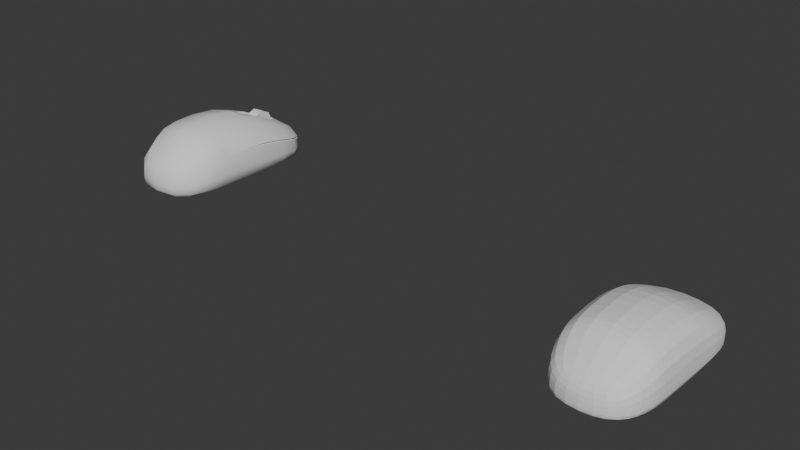# Source: mys.blend  (saved by Blender 4.2.66; exported with 4.5.12 LTS)
import bpy
from mathutils import Matrix  # noqa: F401  (used for matrix-valued properties, if any)

bpy.ops.wm.read_factory_settings(use_empty=True)
scene = bpy.context.scene
scene.name = 'Scene'

# ---- collections
col_collection = bpy.data.collections.new('Collection'); scene.collection.children.link(col_collection)
col_backups = bpy.data.collections.new('backups'); scene.collection.children.link(col_backups)

# ---- world
world_world = bpy.data.worlds.new('World'); scene.world = world_world
world_world.use_nodes = True; world_world.node_tree.nodes.clear()
_N = world_world.node_tree.nodes; _L = world_world.node_tree.links
n0 = _N.new('ShaderNodeOutputWorld'); n0.name = 'World Output'; n0.location = (300, 300)
n1 = _N.new('ShaderNodeBackground'); n1.name = 'Background'; n1.location = (10, 300)
n1.inputs[0].default_value = (0.05088, 0.05088, 0.05088, 1.0)
_L.new(n1.outputs[0], n0.inputs[0])
n0.is_active_output = True
world_world.color = (0.05088, 0.05088, 0.05088)
world_world.sun_shadow_jitter_overblur = 0.0

# ---- meshes
me_cube_001 = bpy.data.meshes.new('Cube.001')
me_cube_001.from_pydata([(-0.01287, -0.0442, 0.001166), (-0.01076, -0.0442, 0.01743), (-0.01415, 0.05354, 0.001166), (-0.01183, 0.05354, 0.0163), (0.01287, -0.0442, 0.001166), (0.01076, -0.0442, 0.01743), (0.01415, 0.05354, 0.001166), (0.01183, 0.05354, 0.0163), (-0.01386, -0.04586, 0.006802), (-0.01524, 0.05456, 0.006781), (0.01524, 0.05456, 0.006781), (0.01386, -0.04586, 0.006802), (-0.0227, -0.01464, 0.0006995), (-0.01897, -0.01464, 0.03234), (0.0227, -0.01464, 0.0006995), (0.01897, -0.01464, 0.03234), (0.02846, -0.01464, 0.009825), (-0.02846, -0.01464, 0.009825), (-0.01982, 0.01661, 0.0307), (0.02371, 0.01661, 0.0006995), (-0.02973, 0.01661, 0.009497), (-0.02371, 0.01661, 0.0006995), (0.01982, 0.01661, 0.0307), (0.02973, 0.01661, 0.009497), (-0.01894, 0.04212, 0.02159), (0.02266, 0.04212, 0.0006995), (-0.02841, 0.04212, 0.007675), (-0.02266, 0.04212, 0.0006995), (0.01894, 0.04212, 0.02159), (0.02841, 0.04212, 0.007675), (-0.02076, -0.03093, 0.0006995), (0.01736, -0.03093, 0.02722), (0.02604, -0.03093, 0.008801), (-0.01736, -0.03093, 0.02722), (0.02076, -0.03093, 0.0006995), (-0.02604, -0.03093, 0.008801), (-0.01778, -0.0388, 0.0007793), (-0.01334, -0.04558, 0.01245), (-0.01632, 0.04982, 0.01841), (-0.01467, 0.05438, 0.002919), (-1.601e-10, 0.05421, 0.0008592), (-0.0223, 0.04934, 0.01313), (0.01467, 0.05438, 0.002919), (0.01952, 0.04982, 0.0007793), (0.01486, -0.0388, 0.02195), (0.01334, -0.04558, 0.002922), (-2.328e-10, -0.04529, 0.0008592), (-4.802e-10, -0.04529, 0.01762), (-0.01334, -0.04558, 0.002922), (-0.02603, 0.04181, 0.01498), (-0.0264, 0.04175, 0.01418), (0.01334, -0.04558, 0.01245), (-3.347e-10, -0.04835, 0.006454), (0.02221, -0.03902, 0.007748), (-3.783e-10, 0.05609, 0.006693), (-0.02439, 0.04995, 0.00707), (-0.02325, 0.0, 0.0006995), (-0.01846, -0.02391, 0.03067), (0.02208, -0.02391, 0.0006995), (0.01944, -4.657e-10, 0.03258), (0.02916, 4.657e-10, 0.009873), (-0.02769, -0.02391, 0.009491), (-0.02728, -0.01464, 0.003239), (0.02728, -0.01464, 0.003239), (-5.821e-11, -0.01464, 0.03638), (-5.821e-11, -0.01464, 0.0), (0.02728, -0.01464, 0.02143), (-0.02728, -0.01464, 0.02143), (-0.01944, 4.657e-10, 0.03258), (0.02325, 9.313e-10, 0.0006995), (-0.02916, 4.657e-10, 0.009873), (-0.02374, 0.03097, 0.0006995), (0.01985, 0.03097, 0.02634), (0.02977, 0.03097, 0.008626), (-0.0003693, 0.04931, 0.01896), (-2.328e-10, 0.01661, -1.863e-09), (-2.91e-10, 0.01661, 0.0345), (0.02849, 0.01661, 0.003198), (-0.02849, 0.01661, 0.003198), (0.0003794, 0.04931, 0.01895), (-0.01985, 0.03097, 0.02634), (0.02374, 0.03097, 0.0006995), (-0.02977, 0.03097, 0.008626), (-0.01952, 0.04982, 0.0007793), (0.01632, 0.04982, 0.01841), (0.02439, 0.04995, 0.00707), (0.02723, 0.04212, 0.00297), (-2.91e-10, 0.04212, 0.0), (-0.02723, 0.04212, 0.00297), (-0.02798, 4.657e-10, 0.0212), (-0.02208, -0.02391, 0.0006995), (0.01846, -0.02391, 0.03067), (0.02769, -0.02391, 0.009491), (-0.01486, -0.0388, 0.02195), (0.01778, -0.0388, 0.0007793), (-0.02221, -0.03902, 0.007748), (-0.02495, -0.03093, 0.01836), (-0.02495, -0.03093, 0.003111), (0.02495, -0.03093, 0.003111), (-4.075e-10, -0.03093, 0.0305), (-5.239e-10, -0.03093, 0.0), (0.02495, -0.03093, 0.01836), (-0.0277, 4.657e-10, 0.02164), (0.0213, -0.03896, 0.01521), (-4.802e-10, -0.04797, 0.01157), (-3.201e-10, -0.03891, 0.0001079), (-1.019e-10, -0.03891, 0.0243), (-1.601e-10, -0.04797, 0.002848), (0.0213, -0.03896, 0.002995), (-2.037e-10, 0.05585, 0.002878), (-0.02338, 0.04992, 0.00291), (-0.02654, -0.02391, 0.003197), (0.02795, 0.0, 0.003245), (-2.91e-10, 4.657e-10, 0.03666), (0.0, 0.0, 0.0), (0.0277, -9.313e-10, 0.02164), (-0.02654, -0.02391, 0.02043), (0.02798, -9.313e-10, 0.0212), (-2.91e-10, 0.03097, 0.0), (0.02853, 0.03097, 0.003089), (-0.02795, 0.0, 0.003245), (0.02338, 0.04992, 0.00291), (0.0003573, 0.05496, 0.01207), (-2.91e-10, 0.04988, 0.0001079), (-0.0003573, 0.05496, 0.01207), (-0.02853, 0.03097, 0.003089), (-3.496e-10, 0.05504, 0.01123), (-0.0213, -0.03896, 0.01521), (-0.0213, -0.03896, 0.002995), (0.02654, -0.02391, 0.003197), (-2.91e-10, -0.02391, 0.03447), (-3.492e-10, -0.02391, 0.0), (0.02654, -0.02391, 0.02043), (-0.006144, 0.01661, 0.03332), (0.006144, 0.01661, 0.03332), (-0.005872, 0.04212, 0.02327), (0.005872, 0.04212, 0.02327), (-0.006152, 0.03097, 0.02852), (0.006152, 0.03097, 0.02852), (-0.005059, 0.04986, 0.01972), (0.005059, 0.04986, 0.01972), (-0.006144, 0.01604, 0.03201), (-3.054e-10, 0.01604, 0.03319), (-0.005872, 0.04156, 0.02196), (-2.472e-10, 0.04156, 0.02271), (-1.599e-10, 0.03041, 0.02818), (-0.006152, 0.03041, 0.0272), (0.006152, 0.03041, 0.0272), (-0.005059, 0.04929, 0.0184), (-4.218e-10, 0.04932, 0.01899), (0.005059, 0.04929, 0.0184), (0.006144, 0.01604, 0.03201), (0.005872, 0.04156, 0.02196), (-0.00357, 0.04633, 0.02064), (0.00357, 0.04633, 0.02064), (-0.00357, 0.04384, 0.01463), (0.00357, 0.04384, 0.01463), (-0.00357, 0.03783, 0.01214), (0.00357, 0.03783, 0.01214), (-0.00357, 0.03182, 0.01463), (0.00357, 0.03182, 0.01463), (-0.00357, 0.02933, 0.02064), (0.00357, 0.02933, 0.02064), (-0.00357, 0.03182, 0.02665), (0.00357, 0.03182, 0.02665), (-0.00357, 0.03783, 0.02914), (0.00357, 0.03783, 0.02914), (-0.00357, 0.04384, 0.02665), (0.00357, 0.04384, 0.02665), (-0.0003696, 0.05419, 0.01689), (0.0003698, 0.0542, 0.0169), (-0.01447, 0.05433, 0.01249), (-0.0147, 0.05433, 0.0114), (0.01447, 0.05433, 0.01249), (0.0147, 0.05433, 0.0114), (0.02853, 0.01655, 0.01964), (0.02823, 0.01661, 0.02075), (-0.02823, 0.01661, 0.02075), (-0.02853, 0.01655, 0.01964), (0.02729, 0.04206, 0.01418), (0.02691, 0.04212, 0.01523), (-0.02729, 0.04206, 0.01418), (-0.02691, 0.04212, 0.01523), (-0.02306, 0.04991, 0.01338), (-0.02345, 0.04986, 0.01233), (-0.0003694, 0.05572, 0.01232), (0.0003694, 0.05572, 0.01232), (-3.414e-10, 0.0558, 0.01123), (0.02824, 0.03097, 0.01811), (0.02858, 0.03091, 0.01703), (0.0003693, 0.04988, 0.02026), (-0.0003693, 0.04988, 0.02026), (0.02306, 0.04991, 0.01338), (0.02345, 0.04986, 0.01233), (-0.02824, 0.03097, 0.01811), (-0.02858, 0.03091, 0.01703), (-0.02268, 0.04929, 0.01233), (-0.014, 0.05361, 0.01224), (-0.01422, 0.05362, 0.0114), (-0.0003591, 0.0533, 0.01575), (0.0003802, 0.05331, 0.01576), (0.014, 0.05361, 0.01224), (0.01422, 0.05362, 0.0114), (0.0276, 0.01707, 0.01964), (0.02731, 0.01713, 0.0205), (0.0264, 0.04175, 0.01418), (0.02603, 0.04181, 0.01498), (0.02732, 0.03102, 0.01786), (0.02764, 0.03096, 0.01703), (-0.02731, 0.01713, 0.0205), (-0.0276, 0.01707, 0.01964), (0.0223, 0.04934, 0.01313), (0.02268, 0.04929, 0.01233), (-0.02732, 0.03102, 0.01786), (-0.02764, 0.03096, 0.01703), (1.053e-05, 0.0533, 0.01575), (-3.783e-10, 0.05496, 0.01232)], [], [(115, 59, 15, 66), (82, 195, 181, 26), (9, 172, 187, 54), (173, 7, 84, 192), (55, 184, 172, 9), (170, 190, 140), (171, 3, 169, 185), (10, 174, 193, 85), (32, 101, 103, 53), (101, 31, 44, 103), (103, 44, 5, 51), (53, 103, 51, 11), (11, 51, 104, 52), (51, 5, 47, 104), (104, 47, 1, 37), (52, 104, 37, 8), (30, 100, 105, 36), (100, 34, 94, 105), (105, 94, 4, 46), (36, 105, 46, 0), (31, 99, 106, 44), (99, 33, 93, 106), (106, 93, 1, 47), (44, 106, 47, 5), (4, 45, 107, 46), (45, 11, 52, 107), (107, 52, 8, 48), (46, 107, 48, 0), (34, 98, 108, 94), (98, 32, 53, 108), (108, 53, 11, 45), (94, 108, 45, 4), (2, 39, 109, 40), (39, 9, 54, 109), (109, 54, 10, 42), (40, 109, 42, 6), (27, 88, 110, 83), (88, 26, 55, 110), (110, 55, 9, 39), (83, 110, 39, 2), (30, 97, 111, 90), (97, 35, 61, 111), (111, 61, 17, 62), (90, 111, 62, 12), (19, 77, 112, 69), (77, 23, 60, 112), (112, 60, 16, 63), (69, 112, 63, 14), (134, 76, 113), (133, 18, 68), (113, 68, 13, 64), (59, 113, 64, 15), (21, 75, 114, 56), (75, 19, 69, 114), (114, 69, 14, 65), (56, 114, 65, 12), (177, 18, 80, 194), (73, 189, 175, 23), (117, 115, 66), (67, 13, 68, 102), (35, 96, 116, 61), (96, 33, 57, 116), (116, 57, 13, 67), (61, 116, 67, 17), (194, 80, 24, 182), (85, 193, 179, 29), (176, 22, 59, 115), (23, 175, 117, 60), (27, 87, 118, 71), (87, 25, 81, 118), (118, 81, 19, 75), (71, 118, 75, 21), (216, 122, 126), (135, 24, 80, 137), (137, 80, 18, 133), (136, 140, 150, 152), (25, 86, 119, 81), (86, 29, 73, 119), (119, 73, 23, 77), (81, 119, 77, 19), (12, 62, 120, 56), (62, 17, 70, 120), (120, 70, 20, 78), (56, 120, 78, 21), (67, 102, 89), (20, 178, 195, 82), (102, 68, 18, 177), (6, 42, 121, 43), (42, 10, 85, 121), (121, 85, 29, 86), (43, 121, 86, 25), (191, 169, 139), (3, 38, 139), (139, 38, 24, 135), (76, 134, 151, 142), (2, 40, 123, 83), (40, 6, 43, 123), (123, 43, 25, 87), (83, 123, 87, 27), (188, 72, 22, 176), (54, 187, 174, 10), (180, 28, 72, 188), (29, 179, 189, 73), (21, 78, 125, 71), (78, 20, 82, 125), (125, 82, 26, 88), (71, 125, 88, 27), (192, 84, 28, 180), (70, 89, 178, 20), (182, 24, 38, 183), (26, 181, 184, 55), (8, 37, 127, 95), (37, 1, 93, 127), (127, 93, 33, 96), (95, 127, 96, 35), (0, 48, 128, 36), (48, 8, 95, 128), (128, 95, 35, 97), (36, 128, 97, 30), (14, 63, 129, 58), (63, 16, 92, 129), (129, 92, 32, 98), (58, 129, 98, 34), (15, 64, 130, 91), (64, 13, 57, 130), (130, 57, 33, 99), (91, 130, 99, 31), (12, 65, 131, 90), (65, 14, 58, 131), (131, 58, 34, 100), (90, 131, 100, 30), (16, 66, 132, 92), (66, 15, 91, 132), (132, 91, 31, 101), (92, 132, 101, 32), (84, 140, 136, 28), (137, 133, 141, 146), (72, 138, 134, 22), (134, 138, 147, 151), (28, 136, 138, 72), (186, 170, 7, 173), (84, 7, 140), (7, 170, 140), (183, 38, 3, 171), (133, 68, 113), (76, 133, 113), (134, 113, 59), (22, 134, 59), (152, 144, 145, 147), (147, 145, 142, 151), (150, 79, 149, 144, 152), (149, 74, 148, 143, 144), (145, 146, 141, 142), (144, 143, 146, 145), (133, 76, 142, 141), (135, 137, 146, 143), (139, 135, 143, 148), (138, 136, 152, 147), (153, 154, 156, 155), (155, 156, 158, 157), (157, 158, 160, 159), (159, 160, 162, 161), (161, 162, 164, 163), (163, 164, 166, 165), (156, 154, 168, 166, 164, 162, 160, 158), (165, 166, 168, 167), (167, 168, 154, 153), (153, 155, 157, 159, 161, 163, 165, 167), (178, 89, 210), (194, 182, 49, 213), (185, 169, 199, 124), (181, 195, 214, 50), (170, 186, 122, 200), (188, 176, 204, 207), (195, 178, 210, 214), (175, 189, 208, 203), (187, 172, 198, 126), (189, 179, 205, 208), (177, 194, 213, 209), (171, 185, 124, 197), (192, 180, 206, 211), (183, 171, 197, 41), (169, 3, 139), (60, 117, 66, 16), (17, 67, 89, 70), (49, 41, 196, 50), (198, 196, 41, 197), (197, 124, 126, 198), (215, 216, 124, 199), (202, 126, 122, 201), (210, 89, 102, 209), (206, 207, 208, 205), (203, 208, 207, 204), (215, 149, 79, 200), (201, 211, 212, 202), (205, 212, 211, 206), (209, 213, 214, 210), (50, 214, 213, 49), (102, 177, 209), (174, 187, 126, 202), (169, 191, 74, 199), (186, 173, 201, 122), (182, 183, 41, 49), (190, 170, 200, 79), (173, 192, 211, 201), (176, 115, 204), (184, 181, 50, 196), (117, 175, 203), (193, 174, 202, 212), (172, 184, 196, 198), (179, 193, 212, 205), (180, 188, 207, 206), (148, 74, 191, 139), (150, 140, 190, 79), (199, 74, 149, 215), (200, 122, 216, 215), (124, 216, 126), (204, 115, 117, 203)])
me_cube_001.polygons.foreach_set('use_smooth', [True] * 218)
_k = set([(0, 36), (0, 46), (2, 40), (2, 83), (4, 46), (4, 94), (6, 40), (6, 43), (12, 56), (12, 90), (14, 58), (14, 69), (19, 69), (19, 81), (21, 56), (21, 71), (25, 43), (25, 81), (27, 71), (27, 83), (30, 36), (30, 90), (34, 58), (34, 94), (41, 49), (41, 197), (49, 213), (50, 196), (50, 214), (74, 148), (74, 199), (76, 133), (76, 134), (79, 150), (79, 200), (89, 102), (89, 178), (89, 210), (102, 177), (102, 209), (115, 117), (115, 176), (115, 204), (117, 175), (117, 203), (122, 200), (122, 201), (124, 197), (124, 199), (126, 198), (126, 202), (133, 137), (134, 138), (135, 137), (135, 139), (136, 138), (136, 140), (139, 191), (140, 190), (141, 142), (141, 146), (142, 151), (143, 146), (143, 148), (147, 151), (147, 152), (150, 152), (153, 155), (153, 167), (154, 156), (154, 168), (155, 157), (156, 158), (157, 159), (158, 160), (159, 161), (160, 162), (161, 163), (162, 164), (163, 165), (164, 166), (165, 167), (166, 168), (169, 185), (169, 191), (170, 186), (170, 190), (171, 183), (171, 185), (172, 184), (172, 187), (173, 186), (173, 192), (174, 187), (174, 193), (175, 189), (176, 188), (177, 194), (178, 195), (179, 189), (179, 193), (180, 188), (180, 192), (181, 184), (181, 195), (182, 183), (182, 194), (196, 198), (201, 211), (202, 212), (203, 208), (204, 207), (205, 208), (205, 212), (206, 207), (206, 211), (209, 213), (210, 214)])
me_cube_001.attributes.new('sharp_edge', 'BOOLEAN', 'EDGE').data.foreach_set('value', [ (min(e.vertices), max(e.vertices)) in _k for e in me_cube_001.edges])
_uv = me_cube_001.uv_layers.new(name='UVMap')
_uv.uv.foreach_set('vector', [0.4454, 0.3071, 0.5109, 0.3098, 0.5105, 0.3772, 0.4447, 0.3791, 0.3829, 0.4537, 0.4236, 0.4543, 0.4079, 0.5086, 0.3771, 0.505, 0.3557, 0.5875, 0.3766, 0.5961, 0.352, 0.6648, 0.3307, 0.6576, 0.4998, 0.02688, 0.5188, 0.03972, 0.5026, 0.06376, 0.4627, 0.05713, 0.3694, 0.5427, 0.3939, 0.5502, 0.3766, 0.5961, 0.3557, 0.5875, 0.5721, 0.02439, 0.5792, 0.05076, 0.5561, 0.05534, 0.6636, 0.5617, 0.6826, 0.5489, 0.7359, 0.5642, 0.7283, 0.5871, 0.2434, 0.5875, 0.2225, 0.5961, 0.2052, 0.5502, 0.2297, 0.5427, 0.2228, 0.1573, 0.1778, 0.1521, 0.1974, 0.1107, 0.2317, 0.1181, 0.4482, 0.4628, 0.5025, 0.4546, 0.5001, 0.499, 0.4568, 0.508, 0.4568, 0.508, 0.5001, 0.499, 0.5063, 0.5361, 0.4841, 0.552, 0.2317, 0.1181, 0.1974, 0.1107, 0.22, 0.06333, 0.2457, 0.07126, 0.2457, 0.07126, 0.22, 0.06333, 0.243, 0.001518, 0.2671, 0.008654, 0.4841, 0.552, 0.5063, 0.5361, 0.5524, 0.5579, 0.5391, 0.5871, 0.7029, 0.001518, 0.7162, 0.0307, 0.6701, 0.05255, 0.6479, 0.03661, 0.332, 0.008654, 0.3561, 0.001518, 0.3791, 0.06333, 0.3534, 0.07126, 0.9838, 0.06984, 0.8849, 0.07008, 0.8848, 0.0321, 0.9695, 0.03234, 0.8849, 0.07008, 0.786, 0.07018, 0.8001, 0.03264, 0.8848, 0.0321, 0.8848, 0.0321, 0.8001, 0.03264, 0.8234, 0.006744, 0.8848, 0.001518, 0.9695, 0.03234, 0.8848, 0.0321, 0.8848, 0.001518, 0.9461, 0.006528, 0.5025, 0.4546, 0.584, 0.4691, 0.5687, 0.5159, 0.5001, 0.499, 0.7478, 0.1195, 0.6663, 0.134, 0.6638, 0.08956, 0.7325, 0.07266, 0.7325, 0.07266, 0.6638, 0.08956, 0.6701, 0.05255, 0.7162, 0.0307, 0.5001, 0.499, 0.5687, 0.5159, 0.5524, 0.5579, 0.5063, 0.5361, 0.2733, 0.07769, 0.2635, 0.07422, 0.284, 0.01465, 0.298, 0.02178, 0.2635, 0.07422, 0.2457, 0.07126, 0.2671, 0.008654, 0.284, 0.01465, 0.3151, 0.01465, 0.332, 0.008654, 0.3534, 0.07126, 0.3356, 0.07422, 0.3011, 0.02178, 0.3151, 0.01465, 0.3356, 0.07422, 0.3258, 0.07769, 0.2714, 0.1526, 0.2491, 0.1576, 0.2533, 0.1191, 0.271, 0.1123, 0.2491, 0.1576, 0.2228, 0.1573, 0.2317, 0.1181, 0.2533, 0.1191, 0.2533, 0.1191, 0.2317, 0.1181, 0.2457, 0.07126, 0.2635, 0.07422, 0.271, 0.1123, 0.2533, 0.1191, 0.2635, 0.07422, 0.2733, 0.07769, 0.3276, 0.5821, 0.3371, 0.584, 0.3128, 0.6511, 0.3011, 0.646, 0.3371, 0.584, 0.3557, 0.5875, 0.3307, 0.6576, 0.3128, 0.6511, 0.2864, 0.6511, 0.2684, 0.6576, 0.2434, 0.5875, 0.2621, 0.584, 0.298, 0.646, 0.2864, 0.6511, 0.2621, 0.584, 0.2715, 0.5821, 0.3319, 0.5106, 0.3554, 0.5052, 0.3508, 0.5419, 0.3332, 0.5508, 0.3554, 0.5052, 0.3771, 0.505, 0.3694, 0.5427, 0.3508, 0.5419, 0.3508, 0.5419, 0.3694, 0.5427, 0.3557, 0.5875, 0.3371, 0.584, 0.3332, 0.5508, 0.3508, 0.5419, 0.3371, 0.584, 0.3276, 0.5821, 0.3278, 0.1526, 0.35, 0.1576, 0.3518, 0.1903, 0.3276, 0.1876, 0.35, 0.1576, 0.3764, 0.1573, 0.3815, 0.1902, 0.3518, 0.1903, 0.3518, 0.1903, 0.3815, 0.1902, 0.3845, 0.2339, 0.3525, 0.2342, 0.3276, 0.1876, 0.3518, 0.1903, 0.3525, 0.2342, 0.327, 0.233, 0.2704, 0.3855, 0.2441, 0.3854, 0.2455, 0.3049, 0.2715, 0.3044, 0.2441, 0.3854, 0.213, 0.385, 0.2128, 0.3044, 0.2455, 0.3049, 0.2455, 0.3049, 0.2128, 0.3044, 0.2146, 0.2339, 0.2467, 0.2342, 0.2715, 0.3044, 0.2455, 0.3049, 0.2467, 0.2342, 0.2721, 0.233, 0.5746, 0.2313, 0.6052, 0.232, 0.6055, 0.3141, 0.7384, 0.3573, 0.6718, 0.3566, 0.6747, 0.2788, 0.7693, 0.2745, 0.6747, 0.2788, 0.6742, 0.2114, 0.7641, 0.2032, 0.5109, 0.3098, 0.6055, 0.3141, 0.6003, 0.3854, 0.5105, 0.3772, 0.9982, 0.2963, 0.8853, 0.2964, 0.8851, 0.2173, 0.996, 0.2171, 0.8853, 0.2964, 0.7723, 0.2967, 0.7743, 0.2175, 0.8851, 0.2173, 0.8851, 0.2173, 0.7743, 0.2175, 0.7769, 0.1478, 0.885, 0.1476, 0.996, 0.2171, 0.8851, 0.2173, 0.885, 0.1476, 0.9932, 0.1474, 0.6099, 0.3626, 0.6718, 0.3566, 0.6646, 0.4266, 0.6085, 0.434, 0.2162, 0.4537, 0.1756, 0.4543, 0.1633, 0.3839, 0.213, 0.385, 0.03035, 0.06518, 0.02806, 0.06611, 0.001518, 0.001518, 0.6085, 0.2095, 0.6742, 0.2114, 0.6747, 0.2788, 0.6092, 0.2815, 0.3764, 0.1573, 0.4213, 0.1521, 0.4335, 0.1865, 0.3815, 0.1902, 0.612, 0.1259, 0.6663, 0.134, 0.6708, 0.169, 0.6101, 0.1628, 0.6101, 0.1628, 0.6708, 0.169, 0.6742, 0.2114, 0.6085, 0.2095, 0.3815, 0.1902, 0.4335, 0.1865, 0.4405, 0.2313, 0.3845, 0.2339, 0.6085, 0.434, 0.6646, 0.4266, 0.6601, 0.4841, 0.6114, 0.4906, 0.2297, 0.5427, 0.2052, 0.5502, 0.1913, 0.5086, 0.222, 0.505, 0.4461, 0.226, 0.508, 0.232, 0.5109, 0.3098, 0.4454, 0.3071, 0.213, 0.385, 0.1633, 0.3839, 0.1574, 0.3028, 0.2128, 0.3044, 0.9934, 0.4178, 0.8855, 0.4179, 0.8854, 0.3648, 0.9985, 0.3647, 0.8855, 0.4179, 0.7776, 0.4182, 0.7723, 0.3651, 0.8854, 0.3648, 0.8854, 0.3648, 0.7723, 0.3651, 0.7723, 0.2967, 0.8853, 0.2964, 0.9985, 0.3647, 0.8854, 0.3648, 0.8853, 0.2964, 0.9982, 0.2963, 0.1493, 0.3919, 0.1504, 0.3902, 0.1544, 0.3919, 0.7237, 0.4911, 0.6601, 0.4841, 0.6646, 0.4266, 0.7313, 0.431, 0.7313, 0.431, 0.6646, 0.4266, 0.6718, 0.3566, 0.7384, 0.3573, 0.8599, 0.5418, 0.8612, 0.5011, 0.868, 0.5011, 0.8667, 0.5419, 0.2672, 0.5106, 0.2438, 0.5052, 0.2431, 0.4541, 0.2692, 0.4558, 0.2438, 0.5052, 0.222, 0.505, 0.2162, 0.4537, 0.2431, 0.4541, 0.2431, 0.4541, 0.2162, 0.4537, 0.213, 0.385, 0.2441, 0.3854, 0.2692, 0.4558, 0.2431, 0.4541, 0.2441, 0.3854, 0.2704, 0.3855, 0.327, 0.233, 0.3525, 0.2342, 0.3536, 0.3049, 0.3276, 0.3044, 0.3525, 0.2342, 0.3845, 0.2339, 0.3863, 0.3044, 0.3536, 0.3049, 0.3536, 0.3049, 0.3863, 0.3044, 0.3862, 0.385, 0.355, 0.3854, 0.3276, 0.3044, 0.3536, 0.3049, 0.355, 0.3854, 0.3288, 0.3855, 0.001518, 0.7823, 0.02806, 0.7177, 0.03035, 0.7187, 0.3862, 0.385, 0.4358, 0.3839, 0.4236, 0.4543, 0.3829, 0.4537, 0.6092, 0.2815, 0.6747, 0.2788, 0.6718, 0.3566, 0.6099, 0.3626, 0.2715, 0.5821, 0.2621, 0.584, 0.2483, 0.5419, 0.2659, 0.5508, 0.2621, 0.584, 0.2434, 0.5875, 0.2297, 0.5427, 0.2483, 0.5419, 0.2483, 0.5419, 0.2297, 0.5427, 0.222, 0.505, 0.2438, 0.5052, 0.2659, 0.5508, 0.2483, 0.5419, 0.2438, 0.5052, 0.2672, 0.5106, 0.743, 0.5379, 0.7359, 0.5642, 0.7199, 0.5333, 0.6826, 0.5489, 0.6664, 0.5248, 0.7199, 0.5333, 0.7199, 0.5333, 0.6664, 0.5248, 0.6601, 0.4841, 0.7237, 0.4911, 0.8574, 0.7017, 0.8629, 0.6724, 0.8697, 0.6724, 0.8642, 0.7017, 0.9529, 0.4724, 0.8856, 0.4757, 0.8856, 0.4548, 0.9785, 0.4545, 0.8856, 0.4757, 0.8182, 0.4727, 0.7926, 0.4548, 0.8856, 0.4548, 0.8856, 0.4548, 0.7926, 0.4548, 0.7776, 0.4182, 0.8855, 0.4179, 0.9785, 0.4545, 0.8856, 0.4548, 0.8855, 0.4179, 0.9934, 0.4178, 0.4447, 0.1546, 0.5008, 0.162, 0.508, 0.232, 0.4461, 0.226, 0.2684, 0.6576, 0.2471, 0.6648, 0.2225, 0.5961, 0.2434, 0.5875, 0.4476, 0.09803, 0.4963, 0.1045, 0.5008, 0.162, 0.4447, 0.1546, 0.222, 0.505, 0.1913, 0.5086, 0.1756, 0.4543, 0.2162, 0.4537, 0.3288, 0.3855, 0.355, 0.3854, 0.356, 0.4541, 0.3299, 0.4558, 0.355, 0.3854, 0.3862, 0.385, 0.3829, 0.4537, 0.356, 0.4541, 0.356, 0.4541, 0.3829, 0.4537, 0.3771, 0.505, 0.3554, 0.5052, 0.3299, 0.4558, 0.356, 0.4541, 0.3554, 0.5052, 0.3319, 0.5106, 0.4627, 0.05713, 0.5026, 0.06376, 0.4963, 0.1045, 0.4476, 0.09803, 0.3863, 0.3044, 0.4417, 0.3028, 0.4358, 0.3839, 0.3862, 0.385, 0.6114, 0.4906, 0.6601, 0.4841, 0.6664, 0.5248, 0.6265, 0.5315, 0.3771, 0.505, 0.4079, 0.5086, 0.3939, 0.5502, 0.3694, 0.5427, 0.3534, 0.07126, 0.3791, 0.06333, 0.4017, 0.1107, 0.3674, 0.1181, 0.6479, 0.03661, 0.6701, 0.05255, 0.6638, 0.08956, 0.6206, 0.08059, 0.6206, 0.08059, 0.6638, 0.08956, 0.6663, 0.134, 0.612, 0.1259, 0.3674, 0.1181, 0.4017, 0.1107, 0.4213, 0.1521, 0.3764, 0.1573, 0.3258, 0.07769, 0.3356, 0.07422, 0.3459, 0.1191, 0.3281, 0.1123, 0.3356, 0.07422, 0.3534, 0.07126, 0.3674, 0.1181, 0.3459, 0.1191, 0.3459, 0.1191, 0.3674, 0.1181, 0.3764, 0.1573, 0.35, 0.1576, 0.3281, 0.1123, 0.3459, 0.1191, 0.35, 0.1576, 0.3278, 0.1526, 0.2721, 0.233, 0.2467, 0.2342, 0.2473, 0.1903, 0.2716, 0.1876, 0.2467, 0.2342, 0.2146, 0.2339, 0.2176, 0.1902, 0.2473, 0.1903, 0.2473, 0.1903, 0.2176, 0.1902, 0.2228, 0.1573, 0.2491, 0.1576, 0.2716, 0.1876, 0.2473, 0.1903, 0.2491, 0.1576, 0.2714, 0.1526, 0.5105, 0.3772, 0.6003, 0.3854, 0.5936, 0.4308, 0.507, 0.4196, 0.7641, 0.2032, 0.6742, 0.2114, 0.6708, 0.169, 0.7574, 0.1579, 0.7574, 0.1579, 0.6708, 0.169, 0.6663, 0.134, 0.7478, 0.1195, 0.507, 0.4196, 0.5936, 0.4308, 0.584, 0.4691, 0.5025, 0.4546, 0.9932, 0.1474, 0.885, 0.1476, 0.8849, 0.1035, 0.9902, 0.1032, 0.885, 0.1476, 0.7769, 0.1478, 0.7797, 0.1036, 0.8849, 0.1035, 0.8849, 0.1035, 0.7797, 0.1036, 0.786, 0.07018, 0.8849, 0.07008, 0.9902, 0.1032, 0.8849, 0.1035, 0.8849, 0.07008, 0.9838, 0.06984, 0.2146, 0.2339, 0.1587, 0.2313, 0.1656, 0.1865, 0.2176, 0.1902, 0.4447, 0.3791, 0.5105, 0.3772, 0.507, 0.4196, 0.4463, 0.4258, 0.4463, 0.4258, 0.507, 0.4196, 0.5025, 0.4546, 0.4482, 0.4628, 0.2176, 0.1902, 0.1656, 0.1865, 0.1778, 0.1521, 0.2228, 0.1573, 0.5026, 0.06376, 0.5561, 0.05534, 0.5599, 0.09748, 0.4963, 0.1045, 0.6349, 0.6914, 0.6403, 0.6195, 0.6471, 0.6194, 0.6417, 0.6913, 0.5008, 0.162, 0.5675, 0.1576, 0.5746, 0.2313, 0.508, 0.232, 0.8629, 0.6724, 0.8574, 0.6004, 0.8642, 0.6005, 0.8697, 0.6724, 0.4963, 0.1045, 0.5599, 0.09748, 0.5675, 0.1576, 0.5008, 0.162, 0.5645, 0.001518, 0.5721, 0.02439, 0.5188, 0.03972, 0.4998, 0.02688, 0.5026, 0.06376, 0.5188, 0.03972, 0.5561, 0.05534, 0.5188, 0.03972, 0.5721, 0.02439, 0.5561, 0.05534, 0.6265, 0.5315, 0.6664, 0.5248, 0.6826, 0.5489, 0.6636, 0.5617, 0.7384, 0.3573, 0.6747, 0.2788, 0.7693, 0.2745, 0.769, 0.3566, 0.7384, 0.3573, 0.7693, 0.2745, 0.5746, 0.2313, 0.6055, 0.3141, 0.5109, 0.3098, 0.508, 0.232, 0.5746, 0.2313, 0.5109, 0.3098, 0.44, 0.8007, 0.4118, 0.7991, 0.4118, 0.7401, 0.4414, 0.742, 0.4414, 0.742, 0.4118, 0.7401, 0.4118, 0.6678, 0.4417, 0.6697, 0.4361, 0.8412, 0.4136, 0.8402, 0.4118, 0.8401, 0.4118, 0.7991, 0.44, 0.8007, 0.4118, 0.8401, 0.4101, 0.8402, 0.3876, 0.8412, 0.3837, 0.8007, 0.4118, 0.7991, 0.4118, 0.7401, 0.3823, 0.742, 0.3819, 0.6697, 0.4118, 0.6678, 0.4118, 0.7991, 0.3837, 0.8007, 0.3823, 0.742, 0.4118, 0.7401, 0.6403, 0.6195, 0.6349, 0.5902, 0.6417, 0.5901, 0.6471, 0.6194, 0.6373, 0.75, 0.6349, 0.6914, 0.6417, 0.6913, 0.6441, 0.75, 0.6386, 0.7907, 0.6373, 0.75, 0.6441, 0.75, 0.6455, 0.7907, 0.8574, 0.6004, 0.8599, 0.5418, 0.8667, 0.5419, 0.8642, 0.6005, 0.6842, 0.6521, 0.6502, 0.6521, 0.6502, 0.6211, 0.6842, 0.6211, 0.6842, 0.6211, 0.6502, 0.6211, 0.6502, 0.5901, 0.6842, 0.5901, 0.6842, 0.8379, 0.6502, 0.8379, 0.6502, 0.807, 0.6842, 0.807, 0.6842, 0.807, 0.6502, 0.807, 0.6502, 0.776, 0.6842, 0.776, 0.6842, 0.776, 0.6502, 0.776, 0.6502, 0.745, 0.6842, 0.745, 0.6842, 0.745, 0.6502, 0.745, 0.6502, 0.714, 0.6842, 0.714, 0.3011, 0.6897, 0.3011, 0.7207, 0.2792, 0.7426, 0.2482, 0.7426, 0.2263, 0.7207, 0.2263, 0.6897, 0.2482, 0.6678, 0.2792, 0.6678, 0.6842, 0.714, 0.6502, 0.714, 0.6502, 0.683, 0.6842, 0.683, 0.6842, 0.683, 0.6502, 0.683, 0.6502, 0.6521, 0.6842, 0.6521, 0.357, 0.7426, 0.326, 0.7426, 0.3041, 0.7207, 0.3041, 0.6897, 0.326, 0.6678, 0.357, 0.6678, 0.3789, 0.6897, 0.3789, 0.7207, 0.4818, 0.8233, 0.4447, 0.8934, 0.4788, 0.8192, 0.8381, 0.6121, 0.8544, 0.6648, 0.8498, 0.6656, 0.8342, 0.6144, 0.2003, 0.6678, 0.2084, 0.6893, 0.2017, 0.6878, 0.1968, 0.6692, 0.5317, 0.7093, 0.5128, 0.7611, 0.5089, 0.759, 0.5273, 0.7087, 0.2115, 0.6893, 0.2197, 0.6678, 0.2232, 0.6692, 0.2182, 0.6878, 0.753, 0.7641, 0.7241, 0.8273, 0.7212, 0.8231, 0.7491, 0.7618, 0.5128, 0.7611, 0.4818, 0.8233, 0.4788, 0.8192, 0.5089, 0.759, 0.5725, 0.6601, 0.6035, 0.7223, 0.5997, 0.7245, 0.5696, 0.6643, 0.4464, 0.5901, 0.5053, 0.6287, 0.5017, 0.6307, 0.4447, 0.5933, 0.6035, 0.7223, 0.6225, 0.7741, 0.618, 0.7747, 0.5997, 0.7245, 0.8092, 0.5488, 0.8381, 0.6121, 0.8342, 0.6144, 0.8063, 0.5531, 0.8283, 0.7455, 0.7744, 0.7861, 0.7723, 0.7829, 0.8245, 0.7437, 0.7689, 0.669, 0.7693, 0.7113, 0.7647, 0.7106, 0.7643, 0.6696, 0.854, 0.7072, 0.8283, 0.7455, 0.8245, 0.7437, 0.8494, 0.7065, 0.7359, 0.5642, 0.6826, 0.5489, 0.7199, 0.5333, 0.2128, 0.3044, 0.1574, 0.3028, 0.1587, 0.2313, 0.2146, 0.2339, 0.3845, 0.2339, 0.4405, 0.2313, 0.4417, 0.3028, 0.3863, 0.3044, 0.1266, 0.5409, 0.1431, 0.5033, 0.1469, 0.5052, 0.1304, 0.5427, 0.153, 0.4601, 0.1469, 0.5052, 0.1431, 0.5033, 0.1491, 0.459, 0.1491, 0.459, 0.1504, 0.3936, 0.1544, 0.3919, 0.153, 0.4601, 0.1318, 0.3919, 0.1493, 0.3919, 0.1504, 0.3936, 0.1318, 0.3936, 0.153, 0.3238, 0.1544, 0.3919, 0.1504, 0.3902, 0.1491, 0.3249, 0.06605, 0.6451, 0.03035, 0.7187, 0.02806, 0.7177, 0.06213, 0.6433, 0.1266, 0.243, 0.09742, 0.198, 0.1013, 0.1962, 0.1304, 0.2411, 0.06605, 0.1387, 0.1013, 0.1962, 0.09742, 0.198, 0.06213, 0.1406, 0.1318, 0.3919, 0.1078, 0.3921, 0.1079, 0.3903, 0.1318, 0.3902, 0.1491, 0.3249, 0.1431, 0.2805, 0.1469, 0.2787, 0.153, 0.3238, 0.1304, 0.2411, 0.1469, 0.2787, 0.1431, 0.2805, 0.1266, 0.243, 0.06213, 0.6433, 0.09742, 0.5858, 0.1013, 0.5877, 0.06605, 0.6451, 0.1304, 0.5427, 0.1013, 0.5877, 0.09742, 0.5858, 0.1266, 0.5409, 0.7723, 0.4787, 0.8092, 0.5488, 0.8063, 0.5531, 0.596, 0.8548, 0.5371, 0.8934, 0.5355, 0.8901, 0.5924, 0.8528, 0.2084, 0.6893, 0.2028, 0.7147, 0.1968, 0.7116, 0.2017, 0.6878, 0.6893, 0.5901, 0.7432, 0.6306, 0.7394, 0.6325, 0.6872, 0.5933, 0.8544, 0.6648, 0.854, 0.7072, 0.8494, 0.7065, 0.8498, 0.6656, 0.2172, 0.7147, 0.2115, 0.6893, 0.2182, 0.6878, 0.2232, 0.7116, 0.7432, 0.6306, 0.7689, 0.669, 0.7643, 0.6696, 0.7394, 0.6325, 0.7241, 0.8273, 0.6872, 0.8975, 0.7212, 0.8231, 0.5324, 0.667, 0.5317, 0.7093, 0.5273, 0.7087, 0.5279, 0.6678, 0.5355, 0.5901, 0.5725, 0.6601, 0.5696, 0.6643, 0.6232, 0.8164, 0.596, 0.8548, 0.5924, 0.8528, 0.6187, 0.8157, 0.5053, 0.6287, 0.5324, 0.667, 0.5279, 0.6678, 0.5017, 0.6307, 0.6225, 0.7741, 0.6232, 0.8164, 0.6187, 0.8157, 0.618, 0.7747, 0.7693, 0.7113, 0.753, 0.7641, 0.7491, 0.7618, 0.7647, 0.7106, 0.6455, 0.7907, 0.6432, 0.8131, 0.6364, 0.8131, 0.6386, 0.7907, 0.868, 0.5011, 0.8612, 0.5011, 0.859, 0.4787, 0.8658, 0.4788, 0.1318, 0.3936, 0.1079, 0.3938, 0.1078, 0.3921, 0.1318, 0.3919, 0.1318, 0.3902, 0.1504, 0.3902, 0.1493, 0.3919, 0.1318, 0.3919, 0.1504, 0.3936, 0.1493, 0.3919, 0.1544, 0.3919, 0.06213, 0.1406, 0.02806, 0.06611, 0.03035, 0.06518, 0.06605, 0.1387])
_ca = me_cube_001.color_attributes.new('Attribute', 'BYTE_COLOR', 'CORNER')
_ca.data.foreach_set('color', [1.0, 1.0, 1.0, 1.0, 1.0, 1.0, 1.0, 1.0, 1.0, 1.0, 1.0, 1.0, 1.0, 1.0, 1.0, 1.0, 1.0, 1.0, 1.0, 1.0, 1.0, 1.0, 1.0, 1.0, 1.0, 1.0, 1.0, 1.0, 1.0, 1.0, 1.0, 1.0, 1.0, 1.0, 1.0, 1.0, 1.0, 1.0, 1.0, 1.0, 1.0, 1.0, 1.0, 1.0, 1.0, 1.0, 1.0, 1.0, 1.0, 1.0, 1.0, 1.0, 1.0, 1.0, 1.0, 1.0, 1.0, 1.0, 1.0, 1.0, 1.0, 1.0, 1.0, 1.0, 1.0, 1.0, 1.0, 1.0, 1.0, 1.0, 1.0, 1.0, 1.0, 1.0, 1.0, 1.0, 1.0, 1.0, 1.0, 1.0, 1.0, 1.0, 1.0, 1.0, 1.0, 1.0, 1.0, 1.0, 1.0, 1.0, 1.0, 1.0, 1.0, 1.0, 1.0, 1.0, 1.0, 1.0, 1.0, 1.0, 1.0, 1.0, 1.0, 1.0, 1.0, 1.0, 1.0, 1.0, 1.0, 1.0, 1.0, 1.0, 1.0, 1.0, 1.0, 1.0, 1.0, 1.0, 1.0, 1.0, 1.0, 1.0, 1.0, 1.0, 1.0, 1.0, 1.0, 1.0, 1.0, 1.0, 1.0, 1.0, 1.0, 1.0, 1.0, 1.0, 1.0, 1.0, 1.0, 1.0, 1.0, 1.0, 1.0, 1.0, 1.0, 1.0, 1.0, 1.0, 1.0, 1.0, 1.0, 1.0, 1.0, 1.0, 1.0, 1.0, 1.0, 1.0, 1.0, 1.0, 1.0, 1.0, 1.0, 1.0, 1.0, 1.0, 1.0, 1.0, 1.0, 1.0, 1.0, 1.0, 1.0, 1.0, 1.0, 1.0, 1.0, 1.0, 1.0, 1.0, 1.0, 1.0, 1.0, 1.0, 1.0, 1.0, 1.0, 1.0, 1.0, 1.0, 1.0, 1.0, 1.0, 1.0, 1.0, 1.0, 1.0, 1.0, 1.0, 1.0, 1.0, 1.0, 1.0, 1.0, 1.0, 1.0, 1.0, 1.0, 1.0, 1.0, 1.0, 1.0, 1.0, 1.0, 1.0, 1.0, 1.0, 1.0, 1.0, 1.0, 1.0, 1.0, 1.0, 1.0, 1.0, 1.0, 1.0, 1.0, 1.0, 1.0, 1.0, 1.0, 1.0, 1.0, 1.0, 1.0, 1.0, 1.0, 1.0, 1.0, 1.0, 1.0, 1.0, 1.0, 1.0, 1.0, 1.0, 1.0, 1.0, 1.0, 1.0, 1.0, 1.0, 1.0, 1.0, 1.0, 1.0, 1.0, 1.0, 1.0, 1.0, 1.0, 1.0, 1.0, 1.0, 1.0, 1.0, 1.0, 1.0, 1.0, 1.0, 1.0, 1.0, 1.0, 1.0, 1.0, 1.0, 1.0, 1.0, 1.0, 1.0, 1.0, 1.0, 1.0, 1.0, 1.0, 1.0, 1.0, 1.0, 1.0, 1.0, 1.0, 1.0, 1.0, 1.0, 1.0, 1.0, 1.0, 1.0, 1.0, 1.0, 1.0, 1.0, 1.0, 1.0, 1.0, 1.0, 1.0, 1.0, 1.0, 1.0, 1.0, 1.0, 1.0, 1.0, 1.0, 1.0, 1.0, 1.0, 1.0, 1.0, 1.0, 1.0, 1.0, 1.0, 1.0, 1.0, 1.0, 1.0, 1.0, 1.0, 1.0, 1.0, 1.0, 1.0, 1.0, 1.0, 1.0, 1.0, 1.0, 1.0, 1.0, 1.0, 1.0, 1.0, 1.0, 1.0, 1.0, 1.0, 1.0, 1.0, 1.0, 1.0, 1.0, 1.0, 1.0, 1.0, 1.0, 1.0, 1.0, 1.0, 1.0, 1.0, 1.0, 1.0, 1.0, 1.0, 1.0, 1.0, 1.0, 1.0, 1.0, 1.0, 1.0, 1.0, 1.0, 1.0, 1.0, 1.0, 1.0, 1.0, 1.0, 1.0, 1.0, 1.0, 1.0, 1.0, 1.0, 1.0, 1.0, 1.0, 1.0, 1.0, 1.0, 1.0, 1.0, 1.0, 1.0, 1.0, 1.0, 1.0, 1.0, 1.0, 1.0, 1.0, 1.0, 1.0, 1.0, 1.0, 1.0, 1.0, 1.0, 1.0, 1.0, 1.0, 1.0, 1.0, 1.0, 1.0, 1.0, 1.0, 1.0, 1.0, 1.0, 1.0, 1.0, 1.0, 1.0, 1.0, 1.0, 1.0, 1.0, 1.0, 1.0, 1.0, 1.0, 1.0, 1.0, 1.0, 1.0, 1.0, 1.0, 1.0, 1.0, 1.0, 1.0, 1.0, 1.0, 1.0, 1.0, 1.0, 1.0, 1.0, 1.0, 1.0, 1.0, 1.0, 1.0, 1.0, 1.0, 1.0, 1.0, 1.0, 1.0, 1.0, 1.0, 1.0, 1.0, 1.0, 1.0, 1.0, 1.0, 1.0, 1.0, 1.0, 1.0, 1.0, 1.0, 1.0, 1.0, 1.0, 1.0, 1.0, 1.0, 1.0, 1.0, 1.0, 1.0, 1.0, 1.0, 1.0, 1.0, 1.0, 1.0, 1.0, 1.0, 1.0, 1.0, 1.0, 1.0, 1.0, 1.0, 1.0, 1.0, 1.0, 1.0, 1.0, 1.0, 1.0, 1.0, 1.0, 1.0, 1.0, 1.0, 1.0, 1.0, 1.0, 1.0, 1.0, 1.0, 1.0, 1.0, 1.0, 1.0, 1.0, 1.0, 1.0, 1.0, 1.0, 1.0, 1.0, 1.0, 1.0, 1.0, 1.0, 1.0, 1.0, 1.0, 1.0, 1.0, 1.0, 1.0, 1.0, 1.0, 1.0, 1.0, 1.0, 1.0, 1.0, 1.0, 1.0, 1.0, 1.0, 1.0, 1.0, 1.0, 1.0, 1.0, 1.0, 1.0, 1.0, 1.0, 1.0, 1.0, 1.0, 1.0, 1.0, 1.0, 1.0, 1.0, 1.0, 1.0, 1.0, 1.0, 1.0, 1.0, 1.0, 1.0, 1.0, 1.0, 1.0, 1.0, 1.0, 1.0, 1.0, 1.0, 1.0, 1.0, 1.0, 1.0, 1.0, 1.0, 1.0, 1.0, 1.0, 1.0, 1.0, 1.0, 1.0, 1.0, 1.0, 1.0, 1.0, 1.0, 1.0, 1.0, 1.0, 1.0, 1.0, 1.0, 1.0, 1.0, 1.0, 1.0, 1.0, 1.0, 1.0, 1.0, 1.0, 1.0, 1.0, 1.0, 1.0, 1.0, 1.0, 1.0, 1.0, 1.0, 1.0, 1.0, 1.0, 1.0, 1.0, 1.0, 1.0, 1.0, 1.0, 1.0, 1.0, 1.0, 1.0, 1.0, 1.0, 1.0, 1.0, 1.0, 1.0, 1.0, 1.0, 1.0, 1.0, 1.0, 1.0, 1.0, 1.0, 1.0, 1.0, 1.0, 1.0, 1.0, 1.0, 1.0, 1.0, 1.0, 1.0, 1.0, 1.0, 1.0, 1.0, 1.0, 1.0, 1.0, 1.0, 1.0, 1.0, 1.0, 1.0, 1.0, 1.0, 1.0, 1.0, 1.0, 1.0, 1.0, 1.0, 1.0, 1.0, 1.0, 1.0, 1.0, 1.0, 1.0, 1.0, 1.0, 1.0, 1.0, 1.0, 1.0, 1.0, 1.0, 1.0, 1.0, 1.0, 1.0, 1.0, 1.0, 1.0, 1.0, 1.0, 1.0, 1.0, 1.0, 1.0, 1.0, 1.0, 1.0, 1.0, 1.0, 1.0, 1.0, 1.0, 1.0, 1.0, 1.0, 1.0, 1.0, 1.0, 1.0, 1.0, 1.0, 1.0, 1.0, 1.0, 1.0, 1.0, 1.0, 1.0, 1.0, 1.0, 1.0, 1.0, 1.0, 1.0, 1.0, 1.0, 1.0, 1.0, 1.0, 1.0, 1.0, 1.0, 1.0, 1.0, 1.0, 1.0, 1.0, 1.0, 1.0, 1.0, 1.0, 1.0, 1.0, 1.0, 1.0, 1.0, 1.0, 1.0, 1.0, 1.0, 1.0, 1.0, 1.0, 1.0, 1.0, 1.0, 1.0, 1.0, 1.0, 1.0, 1.0, 1.0, 1.0, 1.0, 1.0, 1.0, 1.0, 1.0, 1.0, 1.0, 1.0, 1.0, 1.0, 1.0, 1.0, 1.0, 1.0, 1.0, 1.0, 1.0, 1.0, 1.0, 1.0, 1.0, 1.0, 1.0, 1.0, 1.0, 1.0, 1.0, 1.0, 1.0, 1.0, 1.0, 1.0, 1.0, 1.0, 1.0, 1.0, 1.0, 1.0, 1.0, 1.0, 1.0, 1.0, 1.0, 1.0, 1.0, 1.0, 1.0, 1.0, 1.0, 1.0, 1.0, 1.0, 1.0, 1.0, 1.0, 1.0, 1.0, 1.0, 1.0, 1.0, 1.0, 1.0, 1.0, 1.0, 1.0, 1.0, 1.0, 1.0, 1.0, 1.0, 1.0, 1.0, 1.0, 1.0, 1.0, 1.0, 1.0, 1.0, 1.0, 1.0, 1.0, 1.0, 1.0, 1.0, 1.0, 1.0, 1.0, 1.0, 1.0, 1.0, 1.0, 1.0, 1.0, 1.0, 1.0, 1.0, 1.0, 1.0, 1.0, 1.0, 1.0, 1.0, 1.0, 1.0, 1.0, 1.0, 1.0, 1.0, 1.0, 1.0, 1.0, 1.0, 1.0, 1.0, 1.0, 1.0, 1.0, 1.0, 1.0, 1.0, 1.0, 1.0, 1.0, 1.0, 1.0, 1.0, 1.0, 1.0, 1.0, 1.0, 1.0, 1.0, 1.0, 1.0, 1.0, 1.0, 1.0, 1.0, 1.0, 1.0, 1.0, 1.0, 1.0, 1.0, 1.0, 1.0, 1.0, 1.0, 1.0, 1.0, 1.0, 1.0, 1.0, 1.0, 1.0, 1.0, 1.0, 1.0, 1.0, 1.0, 1.0, 1.0, 1.0, 1.0, 1.0, 1.0, 1.0, 1.0, 1.0, 1.0, 1.0, 1.0, 1.0, 1.0, 1.0, 1.0, 1.0, 1.0, 1.0, 1.0, 1.0, 1.0, 1.0, 1.0, 1.0, 1.0, 1.0, 1.0, 1.0, 1.0, 1.0, 1.0, 1.0, 1.0, 1.0, 1.0, 1.0, 1.0, 1.0, 1.0, 1.0, 1.0, 1.0, 1.0, 1.0, 1.0, 1.0, 1.0, 1.0, 1.0, 1.0, 1.0, 1.0, 1.0, 1.0, 1.0, 1.0, 1.0, 1.0, 1.0, 1.0, 1.0, 1.0, 1.0, 1.0, 1.0, 1.0, 1.0, 1.0, 1.0, 1.0, 1.0, 1.0, 1.0, 1.0, 1.0, 1.0, 1.0, 1.0, 1.0, 1.0, 1.0, 1.0, 1.0, 1.0, 1.0, 1.0, 1.0, 1.0, 1.0, 1.0, 1.0, 1.0, 1.0, 1.0, 1.0, 1.0, 1.0, 1.0, 1.0, 1.0, 1.0, 1.0, 1.0, 1.0, 1.0, 1.0, 1.0, 1.0, 1.0, 1.0, 1.0, 1.0, 1.0, 1.0, 1.0, 1.0, 1.0, 1.0, 1.0, 1.0, 1.0, 1.0, 1.0, 1.0, 1.0, 1.0, 1.0, 1.0, 1.0, 1.0, 1.0, 1.0, 1.0, 1.0, 1.0, 1.0, 1.0, 1.0, 1.0, 1.0, 1.0, 1.0, 1.0, 1.0, 1.0, 1.0, 1.0, 1.0, 1.0, 1.0, 1.0, 1.0, 1.0, 1.0, 1.0, 1.0, 1.0, 1.0, 1.0, 1.0, 1.0, 1.0, 1.0, 1.0, 1.0, 1.0, 1.0, 1.0, 1.0, 1.0, 1.0, 1.0, 1.0, 1.0, 1.0, 1.0, 1.0, 1.0, 1.0, 1.0, 1.0, 1.0, 1.0, 1.0, 1.0, 1.0, 1.0, 1.0, 1.0, 1.0, 1.0, 1.0, 1.0, 1.0, 1.0, 1.0, 1.0, 1.0, 1.0, 1.0, 1.0, 1.0, 1.0, 1.0, 1.0, 1.0, 1.0, 1.0, 1.0, 1.0, 1.0, 1.0, 1.0, 1.0, 1.0, 1.0, 1.0, 1.0, 1.0, 1.0, 1.0, 1.0, 1.0, 1.0, 1.0, 1.0, 1.0, 1.0, 1.0, 1.0, 1.0, 1.0, 1.0, 1.0, 1.0, 1.0, 1.0, 1.0, 1.0, 1.0, 1.0, 1.0, 1.0, 1.0, 1.0, 1.0, 1.0, 1.0, 1.0, 1.0, 1.0, 1.0, 1.0, 1.0, 1.0, 1.0, 1.0, 1.0, 1.0, 1.0, 1.0, 1.0, 1.0, 1.0, 1.0, 1.0, 1.0, 1.0, 1.0, 1.0, 1.0, 1.0, 1.0, 1.0, 1.0, 1.0, 1.0, 1.0, 1.0, 1.0, 1.0, 1.0, 1.0, 1.0, 1.0, 1.0, 1.0, 1.0, 1.0, 1.0, 1.0, 1.0, 1.0, 1.0, 1.0, 1.0, 1.0, 1.0, 1.0, 1.0, 1.0, 1.0, 1.0, 1.0, 1.0, 1.0, 1.0, 1.0, 1.0, 1.0, 1.0, 1.0, 1.0, 1.0, 1.0, 1.0, 1.0, 1.0, 1.0, 1.0, 1.0, 1.0, 1.0, 1.0, 1.0, 1.0, 1.0, 1.0, 1.0, 1.0, 1.0, 1.0, 1.0, 1.0, 1.0, 1.0, 1.0, 1.0, 1.0, 1.0, 1.0, 1.0, 1.0, 1.0, 1.0, 1.0, 1.0, 1.0, 1.0, 1.0, 1.0, 1.0, 1.0, 1.0, 1.0, 1.0, 1.0, 1.0, 1.0, 1.0, 1.0, 1.0, 1.0, 1.0, 1.0, 1.0, 1.0, 1.0, 1.0, 1.0, 1.0, 1.0, 1.0, 1.0, 1.0, 1.0, 1.0, 1.0, 1.0, 1.0, 1.0, 1.0, 1.0, 1.0, 1.0, 1.0, 1.0, 1.0, 1.0, 1.0, 1.0, 1.0, 1.0, 1.0, 1.0, 1.0, 1.0, 1.0, 1.0, 1.0, 1.0, 1.0, 1.0, 1.0, 1.0, 1.0, 1.0, 1.0, 1.0, 1.0, 1.0, 1.0, 1.0, 1.0, 1.0, 1.0, 1.0, 1.0, 1.0, 1.0, 1.0, 1.0, 1.0, 1.0, 1.0, 1.0, 1.0, 1.0, 1.0, 1.0, 1.0, 1.0, 1.0, 1.0, 1.0, 1.0, 1.0, 1.0, 1.0, 1.0, 1.0, 1.0, 1.0, 1.0, 1.0, 1.0, 1.0, 1.0, 1.0, 1.0, 1.0, 1.0, 1.0, 1.0, 1.0, 1.0, 1.0, 1.0, 1.0, 1.0, 1.0, 1.0, 1.0, 1.0, 1.0, 1.0, 1.0, 1.0, 1.0, 1.0, 1.0, 1.0, 1.0, 1.0, 1.0, 1.0, 1.0, 1.0, 1.0, 1.0, 1.0, 1.0, 1.0, 1.0, 1.0, 1.0, 1.0, 1.0, 1.0, 1.0, 1.0, 1.0, 1.0, 1.0, 1.0, 1.0, 1.0, 1.0, 1.0, 1.0, 1.0, 1.0, 1.0, 1.0, 1.0, 1.0, 1.0, 1.0, 1.0, 1.0, 1.0, 1.0, 1.0, 1.0, 1.0, 1.0, 1.0, 1.0, 1.0, 1.0, 1.0, 1.0, 1.0, 1.0, 1.0, 1.0, 1.0, 1.0, 1.0, 1.0, 1.0, 1.0, 1.0, 1.0, 1.0, 1.0, 1.0, 1.0, 1.0, 1.0, 1.0, 1.0, 1.0, 1.0, 1.0, 1.0, 1.0, 1.0, 1.0, 1.0, 1.0, 1.0, 1.0, 1.0, 1.0, 1.0, 1.0, 1.0, 1.0, 1.0, 1.0, 1.0, 1.0, 1.0, 1.0, 1.0, 1.0, 1.0, 1.0, 1.0, 1.0, 1.0, 1.0, 1.0, 1.0, 1.0, 1.0, 1.0, 1.0, 1.0, 1.0, 1.0, 1.0, 1.0, 1.0, 1.0, 1.0, 1.0, 1.0, 1.0, 1.0, 1.0, 1.0, 1.0, 1.0, 1.0, 1.0, 1.0, 1.0, 1.0, 1.0, 1.0, 1.0, 1.0, 1.0, 1.0, 1.0, 1.0, 1.0, 1.0, 1.0, 1.0, 1.0, 1.0, 1.0, 1.0, 1.0, 1.0, 1.0, 1.0, 1.0, 1.0, 1.0, 1.0, 1.0, 1.0, 1.0, 1.0, 1.0, 1.0, 1.0, 1.0, 1.0, 1.0, 1.0, 1.0, 1.0, 1.0, 1.0, 1.0, 1.0, 1.0, 1.0, 1.0, 1.0, 1.0, 1.0, 1.0, 1.0, 1.0, 1.0, 1.0, 1.0, 1.0, 1.0, 1.0, 1.0, 1.0, 1.0, 1.0, 1.0, 1.0, 1.0, 1.0, 1.0, 1.0, 1.0, 1.0, 1.0, 1.0, 1.0, 1.0, 1.0, 1.0, 1.0, 1.0, 1.0, 1.0, 1.0, 1.0, 1.0, 1.0, 1.0, 1.0, 1.0, 1.0, 1.0, 1.0, 1.0, 1.0, 1.0, 1.0, 1.0, 1.0, 1.0, 1.0, 1.0, 1.0, 1.0, 1.0, 1.0, 1.0, 1.0, 1.0, 1.0, 1.0, 1.0, 1.0, 1.0, 1.0, 1.0, 1.0, 1.0, 1.0, 1.0, 1.0, 1.0, 1.0, 1.0, 1.0, 1.0, 1.0, 1.0, 1.0, 1.0, 1.0, 1.0, 1.0, 1.0, 1.0, 1.0, 1.0, 1.0, 1.0, 1.0, 1.0, 1.0, 1.0, 1.0, 1.0, 1.0, 1.0, 1.0, 1.0, 1.0, 1.0, 1.0, 1.0, 1.0, 1.0, 1.0, 1.0, 1.0, 1.0, 1.0, 1.0, 1.0, 1.0, 1.0, 1.0, 1.0, 1.0, 1.0, 1.0, 1.0, 1.0, 1.0, 1.0, 1.0, 1.0, 1.0, 1.0, 1.0, 1.0, 1.0, 1.0, 1.0, 1.0, 1.0, 1.0, 1.0, 1.0, 1.0, 1.0, 1.0, 1.0, 1.0, 1.0, 1.0, 1.0, 1.0, 1.0, 1.0, 1.0, 1.0, 1.0, 1.0, 1.0, 1.0, 1.0, 1.0, 1.0, 1.0, 1.0, 1.0, 1.0, 1.0, 1.0, 1.0, 1.0, 1.0, 1.0, 1.0, 1.0, 1.0, 1.0, 1.0, 1.0, 1.0, 1.0, 1.0, 1.0, 1.0, 1.0, 1.0, 1.0, 1.0, 1.0, 1.0, 1.0, 1.0, 1.0, 1.0, 1.0, 1.0, 1.0, 1.0, 1.0, 1.0, 1.0, 1.0, 1.0, 1.0, 1.0, 1.0, 1.0, 1.0, 1.0, 1.0, 1.0, 1.0, 1.0, 1.0, 1.0, 1.0, 1.0, 1.0, 1.0, 1.0, 1.0, 1.0, 1.0, 1.0, 1.0, 1.0, 1.0, 1.0, 1.0, 1.0, 1.0, 1.0, 1.0, 1.0, 1.0, 1.0, 1.0, 1.0, 1.0, 1.0, 1.0, 1.0, 1.0, 1.0, 1.0, 1.0, 1.0, 1.0, 1.0, 1.0, 1.0, 1.0, 1.0, 1.0, 1.0, 1.0, 1.0, 1.0, 1.0, 1.0, 1.0, 1.0, 1.0, 1.0, 1.0, 1.0, 1.0, 1.0, 1.0, 1.0, 1.0, 1.0, 1.0, 1.0, 1.0, 1.0, 1.0, 1.0, 1.0, 1.0, 1.0, 1.0, 1.0, 1.0, 1.0, 1.0, 1.0, 1.0, 1.0, 1.0, 1.0, 1.0, 1.0, 1.0, 1.0, 1.0, 1.0, 1.0, 1.0, 1.0, 1.0, 1.0, 1.0, 1.0, 1.0, 1.0, 1.0, 1.0, 1.0, 1.0, 1.0, 1.0, 1.0, 1.0, 1.0, 1.0, 1.0, 1.0, 1.0, 1.0, 1.0, 1.0, 1.0, 1.0, 1.0, 1.0, 1.0, 1.0, 1.0, 1.0, 1.0, 1.0, 1.0, 1.0, 1.0, 1.0, 1.0, 1.0, 1.0, 1.0, 1.0, 1.0, 1.0, 1.0, 1.0, 1.0, 1.0, 1.0, 1.0, 1.0, 1.0, 1.0, 1.0, 1.0, 1.0, 1.0, 1.0, 1.0, 1.0, 1.0, 1.0, 1.0, 1.0, 1.0, 1.0, 1.0, 1.0, 1.0, 1.0, 1.0, 1.0, 1.0, 1.0, 1.0, 1.0, 1.0, 1.0, 1.0, 1.0, 1.0, 1.0, 1.0, 1.0, 1.0, 1.0, 1.0, 1.0, 1.0, 1.0, 1.0, 1.0, 1.0, 1.0, 1.0, 1.0, 1.0, 1.0, 1.0, 1.0, 1.0, 1.0, 1.0, 1.0, 1.0, 1.0, 1.0, 1.0, 1.0, 1.0, 1.0, 1.0, 1.0, 1.0, 1.0, 1.0, 1.0, 1.0, 1.0, 1.0, 1.0, 1.0, 1.0, 1.0, 1.0, 1.0, 1.0, 1.0, 1.0, 1.0, 1.0, 1.0, 1.0, 1.0, 1.0, 1.0, 1.0, 1.0, 1.0, 1.0, 1.0, 1.0, 1.0, 1.0, 1.0, 1.0, 1.0, 1.0, 1.0, 1.0, 1.0, 1.0, 1.0, 1.0, 1.0, 1.0, 1.0, 1.0, 1.0, 1.0, 1.0, 1.0, 1.0, 1.0, 1.0, 1.0, 1.0, 1.0, 1.0, 1.0, 1.0, 1.0, 1.0, 1.0, 1.0, 1.0, 1.0, 1.0, 1.0, 1.0, 1.0, 1.0, 1.0, 1.0, 1.0, 1.0, 1.0, 1.0, 1.0, 1.0, 1.0, 1.0, 1.0, 1.0, 1.0, 1.0, 1.0, 1.0, 1.0, 1.0, 1.0, 1.0, 1.0, 1.0, 1.0, 1.0, 1.0, 1.0, 1.0, 1.0, 1.0, 1.0, 1.0, 1.0, 1.0, 1.0, 1.0, 1.0, 1.0, 1.0, 1.0, 1.0, 1.0, 1.0, 1.0, 1.0, 1.0, 1.0, 1.0, 1.0, 1.0, 1.0, 1.0, 1.0, 1.0, 1.0, 1.0, 1.0, 1.0, 1.0, 1.0, 1.0, 1.0, 1.0, 1.0, 1.0, 1.0, 1.0, 1.0, 1.0, 1.0, 1.0, 1.0, 1.0, 1.0, 1.0, 1.0, 1.0, 1.0, 1.0, 1.0, 1.0, 1.0, 1.0, 1.0, 1.0, 1.0, 1.0, 1.0, 1.0, 1.0, 1.0, 1.0, 1.0, 1.0, 1.0, 1.0, 1.0, 1.0, 1.0, 1.0, 1.0, 1.0, 1.0, 1.0, 1.0, 1.0, 1.0, 1.0, 1.0, 1.0, 1.0, 1.0, 1.0, 1.0, 1.0, 1.0, 1.0, 1.0, 1.0, 1.0, 1.0, 1.0, 1.0, 1.0, 1.0, 1.0, 1.0, 1.0, 1.0, 1.0, 1.0, 1.0, 1.0, 1.0, 1.0, 1.0, 1.0, 1.0, 1.0, 1.0, 1.0, 1.0, 1.0, 1.0, 1.0, 1.0, 1.0, 1.0, 1.0, 1.0, 1.0, 1.0, 1.0, 1.0, 1.0, 1.0, 1.0, 1.0, 1.0, 1.0, 1.0, 1.0, 1.0, 1.0, 1.0, 1.0, 1.0, 1.0, 1.0, 1.0, 1.0, 1.0, 1.0, 1.0, 1.0, 1.0, 1.0, 1.0, 1.0, 1.0, 1.0, 1.0, 1.0, 1.0, 1.0, 1.0, 1.0, 1.0, 1.0, 1.0, 1.0, 1.0, 1.0, 1.0, 1.0, 1.0, 1.0, 1.0, 1.0, 1.0, 1.0, 1.0, 1.0, 1.0, 1.0, 1.0, 1.0, 1.0, 1.0, 1.0, 1.0, 1.0, 1.0, 1.0, 1.0, 1.0, 1.0, 1.0, 1.0, 1.0, 1.0, 1.0, 1.0, 1.0, 1.0, 1.0, 1.0, 1.0, 1.0, 1.0, 1.0, 1.0, 1.0, 1.0, 1.0, 1.0, 1.0, 1.0, 1.0, 1.0, 1.0, 1.0, 1.0, 1.0, 1.0, 1.0, 1.0, 1.0, 1.0, 1.0, 0.0, 1.0, 1.0, 1.0, 0.0, 1.0, 1.0, 1.0, 0.0, 1.0, 1.0, 1.0, 0.0, 1.0, 1.0, 1.0, 0.0, 1.0, 1.0, 1.0, 0.0, 1.0, 1.0, 1.0, 0.0, 1.0, 1.0, 1.0, 0.0, 1.0, 1.0, 1.0, 0.0, 1.0, 1.0, 1.0, 0.0, 1.0, 1.0, 1.0, 0.0, 1.0, 1.0, 1.0, 0.0, 1.0, 1.0, 1.0, 0.0, 1.0, 1.0, 1.0, 0.0, 1.0, 1.0, 1.0, 0.0, 1.0, 1.0, 1.0, 0.0, 1.0, 1.0, 1.0, 0.0, 1.0, 1.0, 1.0, 0.0, 1.0, 1.0, 1.0, 0.0, 1.0, 1.0, 1.0, 0.0, 1.0, 1.0, 1.0, 0.0, 1.0, 1.0, 1.0, 0.0, 1.0, 1.0, 1.0, 0.0, 1.0, 1.0, 1.0, 0.0, 1.0, 1.0, 1.0, 0.0, 1.0, 1.0, 1.0, 0.0, 1.0, 1.0, 1.0, 1.0, 1.0, 1.0, 1.0, 1.0, 1.0, 1.0, 1.0, 1.0, 1.0, 1.0, 1.0, 1.0, 1.0, 1.0, 1.0, 1.0, 1.0, 1.0, 1.0, 1.0, 1.0, 1.0, 1.0, 1.0, 1.0, 1.0, 1.0, 1.0, 1.0, 1.0, 1.0, 1.0, 1.0, 1.0, 1.0, 1.0, 1.0, 1.0, 1.0, 1.0, 1.0, 1.0, 1.0, 1.0, 1.0, 1.0, 1.0, 1.0, 1.0, 1.0, 1.0, 1.0, 1.0, 1.0, 1.0, 1.0, 1.0, 1.0, 1.0, 1.0, 1.0, 1.0, 1.0, 1.0, 1.0, 1.0, 1.0, 1.0, 1.0, 1.0, 1.0, 1.0, 1.0, 1.0, 1.0, 1.0, 1.0, 1.0, 1.0, 1.0, 1.0, 1.0, 1.0, 1.0, 1.0, 1.0, 1.0, 1.0, 1.0, 1.0, 1.0, 1.0, 1.0, 1.0, 1.0, 1.0, 1.0, 1.0, 1.0, 1.0, 1.0, 1.0, 1.0, 1.0, 1.0, 1.0, 1.0, 1.0, 1.0, 1.0, 1.0, 1.0, 1.0, 1.0, 1.0, 1.0, 1.0, 1.0, 1.0, 1.0, 1.0, 1.0, 1.0, 1.0, 1.0, 1.0, 1.0, 1.0, 1.0, 1.0, 1.0, 1.0, 1.0, 1.0, 1.0, 1.0, 1.0, 1.0, 1.0, 1.0, 1.0, 1.0, 1.0, 1.0, 1.0, 1.0, 1.0, 1.0, 1.0, 1.0, 1.0, 1.0, 1.0, 1.0, 1.0, 1.0, 1.0, 1.0, 1.0, 1.0, 1.0, 1.0, 1.0, 1.0, 1.0, 1.0, 1.0, 1.0, 1.0, 1.0, 1.0, 1.0, 1.0, 1.0, 1.0, 1.0, 1.0, 1.0, 1.0, 1.0, 1.0, 1.0, 1.0, 1.0, 1.0, 1.0, 1.0, 1.0, 1.0, 1.0, 1.0, 1.0, 1.0, 1.0, 1.0, 1.0, 1.0, 1.0, 1.0, 1.0, 1.0, 1.0, 1.0, 1.0, 1.0, 1.0, 1.0, 1.0, 1.0, 1.0, 1.0, 1.0, 1.0, 1.0, 1.0, 1.0, 1.0, 1.0, 1.0, 1.0, 1.0, 1.0, 1.0, 1.0, 1.0, 1.0, 1.0, 1.0, 1.0, 1.0, 1.0, 1.0, 1.0, 1.0, 1.0, 1.0, 1.0, 1.0, 1.0, 1.0, 1.0, 1.0, 1.0, 1.0, 1.0, 1.0, 1.0, 1.0, 1.0, 1.0, 1.0, 1.0, 1.0, 1.0, 1.0, 1.0, 1.0, 1.0, 1.0, 1.0, 1.0, 1.0, 1.0, 1.0, 1.0, 1.0, 1.0, 1.0, 1.0, 1.0, 1.0, 1.0, 1.0, 1.0, 1.0, 1.0, 1.0, 1.0, 1.0, 1.0, 1.0, 1.0, 1.0, 1.0, 1.0, 1.0, 1.0, 1.0, 1.0, 1.0, 1.0, 1.0, 1.0, 1.0, 1.0, 1.0, 1.0, 1.0, 1.0, 1.0, 1.0, 1.0, 1.0, 1.0, 1.0, 1.0, 1.0, 1.0, 1.0, 1.0, 1.0, 1.0, 1.0, 1.0, 1.0, 1.0, 1.0, 1.0, 1.0, 1.0, 1.0, 1.0, 1.0, 1.0, 1.0, 1.0, 1.0, 1.0, 1.0, 1.0, 1.0, 1.0, 1.0, 1.0, 1.0, 1.0, 1.0, 1.0, 1.0, 1.0, 1.0, 1.0, 1.0, 1.0, 1.0, 1.0, 1.0, 1.0, 1.0, 1.0, 1.0, 1.0, 1.0, 1.0, 1.0, 1.0, 1.0, 1.0, 1.0, 1.0, 1.0, 1.0, 1.0, 1.0, 1.0, 1.0, 1.0, 1.0, 1.0, 1.0, 1.0, 1.0, 1.0, 1.0, 1.0, 1.0, 1.0, 1.0, 1.0, 1.0, 1.0, 1.0, 1.0, 1.0, 1.0, 1.0, 1.0, 1.0, 1.0, 1.0, 1.0, 1.0, 1.0, 1.0, 1.0, 1.0, 1.0, 1.0, 1.0, 1.0, 1.0, 1.0, 1.0, 1.0, 1.0, 1.0, 1.0, 1.0, 1.0, 1.0, 1.0, 1.0, 1.0, 1.0, 1.0, 1.0, 1.0, 1.0, 1.0, 1.0, 1.0, 1.0, 1.0, 1.0, 1.0, 1.0, 1.0, 1.0, 1.0, 1.0, 1.0, 1.0, 1.0, 1.0, 1.0, 1.0, 1.0, 1.0, 1.0, 1.0, 1.0, 1.0, 1.0, 1.0, 1.0, 1.0, 1.0, 1.0, 1.0, 1.0, 1.0, 1.0, 1.0, 1.0, 1.0, 1.0, 1.0, 1.0, 1.0, 1.0, 1.0, 1.0, 1.0, 1.0, 1.0, 1.0, 1.0, 1.0, 1.0, 1.0, 1.0, 1.0, 1.0, 1.0, 1.0, 1.0, 1.0, 1.0, 1.0, 1.0, 1.0, 1.0, 1.0, 1.0, 1.0, 1.0, 1.0, 1.0, 1.0, 1.0, 1.0, 1.0, 1.0, 1.0, 1.0, 1.0, 1.0, 1.0, 1.0, 1.0, 1.0, 1.0, 1.0, 1.0, 1.0, 1.0, 1.0, 1.0, 1.0, 1.0, 1.0, 1.0, 1.0, 1.0, 1.0, 1.0, 1.0, 1.0, 1.0, 1.0, 1.0, 1.0, 1.0, 1.0, 1.0, 1.0, 1.0, 1.0, 1.0, 1.0, 1.0, 1.0, 1.0, 1.0, 1.0, 1.0, 1.0, 1.0, 1.0, 1.0, 1.0, 1.0, 1.0, 1.0, 1.0, 1.0, 1.0, 1.0, 1.0, 1.0, 1.0, 1.0, 1.0, 1.0, 1.0, 1.0, 1.0, 1.0, 1.0, 1.0, 1.0, 1.0, 1.0, 1.0, 1.0, 1.0, 1.0, 1.0, 1.0, 1.0, 1.0, 1.0, 1.0, 1.0, 1.0, 1.0, 1.0, 1.0, 1.0, 1.0, 1.0, 1.0, 1.0, 1.0, 1.0, 1.0, 1.0, 1.0, 1.0, 1.0, 1.0, 1.0, 1.0, 1.0, 1.0, 1.0, 1.0, 1.0, 1.0, 1.0, 1.0, 1.0, 1.0, 1.0, 1.0, 1.0, 1.0, 1.0, 1.0, 1.0, 1.0, 1.0, 1.0, 1.0, 1.0, 1.0, 1.0, 1.0, 1.0, 1.0, 1.0, 1.0, 1.0, 1.0, 1.0, 1.0, 1.0, 1.0, 1.0, 1.0, 1.0, 1.0, 1.0, 1.0, 1.0, 1.0, 1.0, 1.0, 1.0, 1.0, 1.0, 1.0, 1.0, 1.0, 1.0, 1.0, 1.0, 1.0, 1.0, 1.0, 1.0, 1.0, 1.0, 1.0, 1.0, 1.0, 1.0, 1.0, 1.0, 1.0, 1.0, 1.0, 1.0, 1.0, 1.0, 1.0, 1.0, 1.0, 1.0, 1.0, 1.0, 1.0, 1.0, 1.0, 1.0, 1.0, 1.0, 1.0, 1.0, 1.0, 1.0, 1.0, 1.0, 1.0, 1.0, 1.0, 1.0, 1.0, 1.0, 1.0, 1.0, 1.0, 1.0, 1.0, 1.0, 1.0, 1.0, 1.0, 1.0, 1.0, 1.0, 1.0, 1.0, 1.0, 1.0, 1.0, 1.0, 1.0, 1.0, 1.0, 1.0, 1.0, 1.0, 1.0, 1.0, 1.0, 1.0, 1.0, 1.0, 1.0, 1.0, 1.0, 1.0, 1.0, 1.0, 1.0, 1.0, 1.0, 1.0, 1.0, 1.0, 1.0, 1.0, 1.0, 1.0, 1.0, 1.0, 1.0, 1.0, 1.0, 1.0, 1.0, 1.0, 1.0, 1.0, 1.0, 1.0, 1.0, 1.0, 1.0, 1.0, 1.0, 1.0, 1.0, 1.0, 1.0, 1.0, 1.0, 1.0, 1.0, 1.0, 1.0, 1.0, 1.0, 1.0, 1.0, 1.0, 1.0, 1.0, 1.0, 1.0, 1.0, 1.0, 1.0, 1.0, 1.0, 1.0, 1.0, 1.0, 1.0, 1.0, 1.0, 1.0, 1.0, 1.0, 1.0, 1.0, 1.0, 1.0, 1.0, 1.0, 1.0, 1.0, 1.0, 1.0, 1.0, 1.0, 1.0, 1.0, 1.0, 1.0, 1.0, 1.0, 1.0, 1.0, 1.0, 1.0, 1.0, 1.0, 1.0, 1.0, 1.0, 1.0, 1.0, 1.0, 1.0, 1.0, 1.0, 1.0, 1.0, 1.0, 1.0, 1.0, 1.0, 1.0, 1.0, 1.0, 1.0, 1.0, 1.0, 1.0, 1.0, 1.0, 1.0, 1.0, 1.0, 1.0, 1.0, 1.0, 1.0, 1.0, 1.0, 1.0, 1.0, 1.0, 1.0, 1.0, 1.0, 1.0, 1.0, 1.0, 1.0, 1.0, 1.0, 1.0, 1.0, 1.0, 1.0, 1.0, 1.0, 1.0, 1.0, 1.0, 1.0, 1.0, 1.0, 1.0, 1.0, 1.0, 1.0, 1.0, 1.0, 1.0, 1.0, 1.0, 1.0, 1.0, 1.0, 1.0, 1.0, 1.0, 1.0, 1.0, 1.0, 1.0, 1.0, 1.0, 1.0, 1.0, 1.0, 1.0, 1.0, 1.0, 1.0, 1.0, 1.0, 1.0, 1.0, 1.0, 1.0, 1.0, 1.0, 1.0, 1.0, 1.0, 1.0, 1.0, 1.0, 1.0, 1.0, 1.0, 1.0, 1.0, 1.0, 1.0, 1.0, 1.0, 1.0, 1.0, 1.0, 1.0, 1.0, 1.0, 1.0, 1.0, 1.0, 1.0, 1.0, 1.0, 1.0, 1.0, 1.0, 1.0, 1.0, 1.0, 1.0, 1.0, 1.0, 1.0, 1.0, 1.0, 1.0, 1.0, 1.0, 1.0, 1.0, 1.0, 1.0, 1.0, 1.0, 1.0, 1.0, 1.0, 1.0, 1.0, 1.0, 1.0, 1.0, 1.0, 1.0, 1.0, 1.0, 1.0, 1.0, 1.0, 1.0, 1.0, 1.0, 1.0, 1.0, 1.0, 1.0, 1.0, 1.0, 1.0, 1.0, 1.0, 1.0, 1.0, 1.0, 1.0, 1.0, 1.0, 1.0, 1.0, 1.0, 1.0, 1.0, 1.0, 1.0, 1.0, 1.0, 1.0, 1.0, 1.0, 1.0, 1.0, 1.0, 1.0, 1.0, 1.0, 1.0, 1.0, 1.0, 1.0, 1.0, 1.0, 1.0, 1.0, 1.0, 1.0, 1.0, 1.0, 1.0, 1.0, 1.0, 1.0, 1.0, 1.0, 1.0, 1.0, 1.0, 1.0, 1.0, 1.0, 1.0, 1.0, 1.0, 1.0, 1.0, 1.0])
me_cube_001.use_paint_bone_selection = False
me_cube_001.use_paint_mask = True
me_cube_001.update()
me_cube_002 = bpy.data.meshes.new('Cube.002')
me_cube_002.from_pydata([(-0.01863, -0.05327, -0.0185), (-0.01863, -0.05327, -0.001457), (-0.02048, 0.0525, -0.0185), (-0.02048, 0.0525, 0.0004987), (0.01863, -0.05327, -0.0185), (0.01863, -0.05327, -0.001457), (0.02048, 0.0525, -0.0185), (0.02048, 0.0525, 0.0004987), (-0.01863, -0.05327, -0.0129), (-0.02048, 0.0525, -0.0129), (0.02048, 0.0525, -0.0129), (0.01863, -0.05327, -0.0129), (-0.02837, -0.0234, -0.0185), (-0.02837, -0.0234, 0.02039), (0.02837, -0.0234, -0.0185), (0.02837, -0.0234, 0.02039), (0.02837, -0.0234, -0.0129), (-0.02837, -0.0234, -0.0129), (-0.03, 0.01455, 0.01997), (0.03, 0.01455, -0.0185), (-0.03, 0.01455, -0.0129), (-0.03, 0.01455, -0.0185), (0.03, 0.01455, 0.01997), (0.03, 0.01455, -0.0129), (-0.03, 0.04028, 0.004736), (0.03, 0.04028, -0.0185), (-0.03, 0.04028, -0.0129), (-0.03, 0.04028, -0.0185), (0.03, 0.04028, 0.004736), (0.03, 0.04028, -0.0129), (-0.02731, -0.03336, -0.0185), (0.02731, -0.03336, 0.01525), (0.02731, -0.03336, -0.0129), (-0.02731, -0.03336, 0.01525), (0.02731, -0.03336, -0.0185), (-0.02731, -0.03336, -0.0129)], [], [(26, 24, 3, 9), (9, 3, 7, 10), (32, 31, 5, 11), (11, 5, 1, 8), (30, 34, 4, 0), (31, 33, 1, 5), (4, 11, 8, 0), (34, 32, 11, 4), (2, 9, 10, 6), (27, 26, 9, 2), (30, 35, 17, 12), (19, 23, 16, 14), (22, 18, 13, 15), (21, 19, 14, 12), (23, 22, 15, 16), (35, 33, 13, 17), (29, 28, 22, 23), (27, 25, 19, 21), (28, 24, 18, 22), (25, 29, 23, 19), (12, 17, 20, 21), (17, 13, 18, 20), (6, 10, 29, 25), (7, 3, 24, 28), (2, 6, 25, 27), (10, 7, 28, 29), (21, 20, 26, 27), (20, 18, 24, 26), (8, 1, 33, 35), (0, 8, 35, 30), (14, 16, 32, 34), (15, 13, 33, 31), (12, 14, 34, 30), (16, 15, 31, 32)])
_uv = me_cube_002.uv_layers.new(name='UVMap')
_uv.uv.foreach_set('vector', [0.4128, 0.2209, 0.6132, 0.2209, 0.625, 0.25, 0.4128, 0.25, 0.4128, 0.25, 0.625, 0.25, 0.625, 0.5, 0.4128, 0.5, 0.4128, 0.7026, 0.6283, 0.7026, 0.625, 0.75, 0.4128, 0.75, 0.4128, 0.75, 0.625, 0.75, 0.625, 1.0, 0.4128, 1.0, 0.125, 0.7026, 0.375, 0.7026, 0.375, 0.75, 0.125, 0.75, 0.6283, 0.7026, 0.875, 0.7026, 0.875, 0.75, 0.625, 0.75, 0.375, 0.75, 0.4128, 0.75, 0.4128, 1.0, 0.375, 1.0, 0.375, 0.7026, 0.4128, 0.7026, 0.4128, 0.75, 0.375, 0.75, 0.375, 0.25, 0.4128, 0.25, 0.4128, 0.5, 0.375, 0.5, 0.375, 0.2209, 0.4128, 0.2209, 0.4128, 0.25, 0.375, 0.25, 0.375, 0.04735, 0.4128, 0.04735, 0.4128, 0.06929, 0.375, 0.06929, 0.375, 0.5904, 0.4128, 0.5904, 0.4128, 0.6807, 0.375, 0.6807, 0.625, 0.5904, 0.875, 0.5904, 0.875, 0.6807, 0.625, 0.6807, 0.125, 0.5904, 0.375, 0.5904, 0.375, 0.6807, 0.125, 0.6807, 0.4128, 0.5904, 0.625, 0.5904, 0.625, 0.6807, 0.4128, 0.6807, 0.4128, 0.04735, 0.6302, 0.04735, 0.625, 0.06929, 0.4128, 0.06929, 0.4128, 0.5291, 0.6172, 0.5291, 0.625, 0.5904, 0.4128, 0.5904, 0.125, 0.5291, 0.375, 0.5291, 0.375, 0.5904, 0.125, 0.5904, 0.6172, 0.5291, 0.875, 0.5291, 0.875, 0.5904, 0.625, 0.5904, 0.375, 0.5291, 0.4128, 0.5291, 0.4128, 0.5904, 0.375, 0.5904, 0.375, 0.06929, 0.4128, 0.06929, 0.4128, 0.1596, 0.375, 0.1596, 0.4128, 0.06929, 0.625, 0.06929, 0.625, 0.1596, 0.4128, 0.1596, 0.375, 0.5, 0.4128, 0.5, 0.4128, 0.5291, 0.375, 0.5291, 0.625, 0.5, 0.875, 0.5, 0.875, 0.5291, 0.6172, 0.5291, 0.125, 0.5, 0.375, 0.5, 0.375, 0.5291, 0.125, 0.5291, 0.4128, 0.5, 0.625, 0.5, 0.6172, 0.5291, 0.4128, 0.5291, 0.375, 0.1596, 0.4128, 0.1596, 0.4128, 0.2209, 0.375, 0.2209, 0.4128, 0.1596, 0.625, 0.1596, 0.6132, 0.2209, 0.4128, 0.2209, 0.4128, 0.0, 0.625, 0.0, 0.6302, 0.04735, 0.4128, 0.04735, 0.375, 0.0, 0.4128, 0.0, 0.4128, 0.04735, 0.375, 0.04735, 0.375, 0.6807, 0.4128, 0.6807, 0.4128, 0.7026, 0.375, 0.7026, 0.625, 0.6807, 0.875, 0.6807, 0.875, 0.7026, 0.6283, 0.7026, 0.125, 0.6807, 0.375, 0.6807, 0.375, 0.7026, 0.125, 0.7026, 0.4128, 0.6807, 0.625, 0.6807, 0.6283, 0.7026, 0.4128, 0.7026])
me_cube_002.update()

# ---- objects
ob_empty = bpy.data.objects.new('Empty', None)
ob_empty_001 = bpy.data.objects.new('Empty.001', None)
ob_cube = bpy.data.objects.new('Cube', me_cube_001)
ob_cube_001 = bpy.data.objects.new('Cube.001', me_cube_002)

# ---- transforms, parenting, visibility, modifiers, constraints
ob_empty.location = (0.0, 0.002, 0.0)
ob_empty.scale = (0.02379, 0.02379, 0.02379)
ob_empty.empty_display_type = 'IMAGE'
ob_empty.empty_display_size = 5.0
ob_empty.empty_image_depth = 'BACK'
ob_empty.show_empty_image_perspective = False
ob_empty.empty_image_side = 'FRONT'
ob_empty_001.location = (0.0, 0.0001911, -0.0007406)
ob_empty_001.rotation_euler = (1.571, -0.0, 1.571)
ob_empty_001.scale = (-0.02136, 0.02136, 0.02136)
ob_empty_001.empty_display_type = 'IMAGE'
ob_empty_001.empty_display_size = 5.0
ob_empty_001.empty_image_depth = 'BACK'
ob_empty_001.show_empty_image_perspective = False
ob_empty_001.empty_image_side = 'FRONT'
ob_cube.location = (0.0, 0.0, 0.0)
ob_cube_001.location = (0.3, 0.0, 0.0)
_m = ob_cube_001.modifiers.new('Subdivision', 'SUBSURF')

# ---- collection membership
col_collection.objects.link(ob_empty)
col_collection.objects.link(ob_empty_001)
col_collection.objects.link(ob_cube)
col_backups.objects.link(ob_cube_001)

# ---- scene / render settings (as saved in the file)
scene.frame_start = 1; scene.frame_end = 250; scene.frame_set(1)
scene.render.engine = 'BLENDER_EEVEE_NEXT'
bpy.context.view_layer.update()

# ---- added for rendering (the .blend has no active camera and no usable light): camera, sun
cam_auto = bpy.data.cameras.new('AutoCamera')
cam_auto.lens = 50.0
cam_auto.sensor_width = 36.0
cam_auto.clip_end = 1000.0
ob_auto_camera = bpy.data.objects.new('AutoCamera', cam_auto)
scene.collection.objects.link(ob_auto_camera)
ob_auto_camera.location = (0.501744, -0.420547, 0.290383)
ob_auto_camera.rotation_euler = (1.09748, -7.21219e-08, 0.694738)
scene.camera = ob_auto_camera
light_auto_sun = bpy.data.lights.new('AutoSun', 'SUN')
light_auto_sun.energy = 3.0
light_auto_sun.angle = 0.0523599
ob_auto_sun = bpy.data.objects.new('AutoSun', light_auto_sun)
scene.collection.objects.link(ob_auto_sun)
ob_auto_sun.rotation_euler = (0.872665, 0.174533, 0.523599)
bpy.context.view_layer.update()
